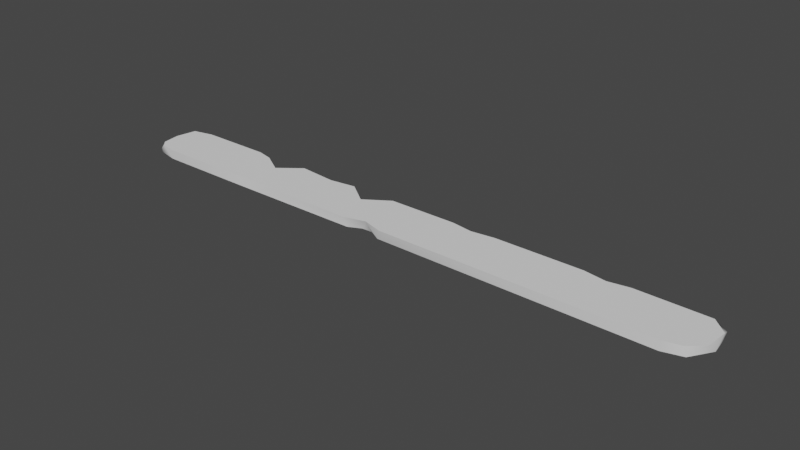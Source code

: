 # Source: ita4.blend  (saved by Blender 3.4.6; exported with 4.5.12 LTS)
import bpy
from mathutils import Matrix  # noqa: F401  (used for matrix-valued properties, if any)

bpy.ops.wm.read_factory_settings(use_empty=True)
scene = bpy.context.scene
scene.name = 'Scene'

# ---- collections
col_collection = bpy.data.collections.new('Collection'); scene.collection.children.link(col_collection)

# ---- world
world_world = bpy.data.worlds.new('World'); scene.world = world_world
world_world.use_nodes = True; world_world.node_tree.nodes.clear()
_N = world_world.node_tree.nodes; _L = world_world.node_tree.links
n0 = _N.new('ShaderNodeOutputWorld'); n0.name = 'World Output'; n0.location = (300, 300)
n1 = _N.new('ShaderNodeBackground'); n1.name = 'Background'; n1.location = (10, 300)
n1.inputs[0].default_value = (0.05088, 0.05088, 0.05088, 1.0)
_L.new(n1.outputs[0], n0.inputs[0])
n0.is_active_output = True
world_world.color = (0.05088, 0.05088, 0.05088)
world_world.use_sun_shadow = False
world_world.sun_shadow_jitter_overblur = 0.0

# ---- meshes
me_dmg = bpy.data.meshes.new('立方体_dmg')
me_dmg.from_pydata([(-20.02, -1.509, -0.004883), (-1.482, -1.377, 0.3081), (-20.02, 1.509, 0.004879), (20.02, 1.509, -0.004875), (-2.041, 1.77, 0.3177), (-12.01, -1.705, 0.3157), (-1.847, -1.284, -0.3168), (20.19, -0.05361, -0.3194), (-0.3066, -1.701, -0.3189), (20.0, 1.484, -0.3002), (-11.11, 0.6215, 0.3179), (-12.82, 1.548, -0.3112), (-2.009, 1.711, -0.3151), (5.555, 1.787, -0.3169), (-0.1268, -1.786, 0.3169), (-11.24, 0.5416, -0.3141), (-20.08, -1.149, 0.3169), (-20.0, -1.484, -0.3002), (-20.24, -0.06578, -0.3169), (13.04, 1.546, 0.317), (-20.24, 0.07024, 0.3169), (-19.67, -1.57, 0.3169), (-20.0, 1.484, 0.3002), (-20.08, 1.149, -0.3169), (-18.58, -1.772, -0.3169), (-9.616, 1.793, 0.3164), (2.592, 1.787, 0.3169), (12.89, 1.574, -0.3167), (18.02, -1.785, -0.3169), (2.551, 1.784, -0.3169), (4.03, 1.578, 0.3148), (-18.58, 1.772, 0.3169), (14.44, 1.787, -0.3169), (14.45, 1.787, 0.3169), (-9.957, 1.59, -0.3171), (-18.5, -1.771, 0.3169), (-11.81, -1.767, -0.3175), (-8.949, 1.834, -0.3173), (-7.006, 1.553, 0.3169), (19.21, 1.727, 0.3213), (4.109, 1.579, -0.3143), (5.613, 1.778, 0.3169), (-7.047, 1.552, -0.3169), (-5.247, 1.803, 0.317), (-2.705, -1.694, -0.3192), (18.61, 1.769, -0.3169), (11.53, 1.787, 0.3169), (-2.96, -1.785, 0.3168), (-19.18, 1.736, -0.3214), (18.03, -1.783, 0.3169), (20.06, -0.7468, 0.3126), (19.3, -1.427, -0.3207), (-5.165, 1.752, -0.3172), (-1.103, -1.261, -0.317), (-13.7, 1.787, -0.3169), (19.13, -1.532, 0.3167), (-13.7, 1.787, 0.3169), (20.18, 0.812, 0.3273), (-12.61, 1.528, 0.3185), (-3.705, 0.6685, 0.317), (-3.726, 0.6505, -0.3168)], [], [(16, 0, 21), (47, 36, 44), (1, 6, 53), (23, 2, 48), (31, 48, 22), (48, 31, 54), (38, 37, 25), (37, 38, 42), (43, 42, 38), (42, 43, 52), (12, 4, 29), (14, 8, 28), (55, 51, 50), (29, 26, 30), (40, 29, 30), (19, 27, 46), (32, 33, 45), (45, 39, 9), (57, 7, 9), (3, 39, 57), (0, 16, 17), (24, 35, 21, 17), (21, 0, 17), (24, 36, 5, 35), (20, 22, 23, 18), (47, 5, 36), (1, 47, 44), (44, 6, 1), (53, 8, 1), (1, 8, 14), (56, 58, 11, 54), (23, 22, 2), (48, 2, 22), (54, 31, 56), (58, 10, 15, 11), (52, 43, 59, 60), (10, 34, 15), (34, 10, 25), (37, 34, 25), (60, 59, 4, 12), (28, 51, 55, 49), (51, 7, 50), (49, 14, 28), (19, 33, 32, 27), (29, 4, 26), (30, 41, 40), (13, 40, 41), (13, 41, 46), (46, 27, 13), (45, 33, 39), (57, 50, 7), (57, 9, 3), (39, 3, 9), (54, 11, 15, 34, 37, 42, 52, 60, 12, 29, 40, 13, 27, 32, 45, 9, 7, 51, 28, 8, 53, 6, 44, 36, 24, 17, 18, 23, 48), (16, 20, 18, 17), (19, 46, 41, 30, 26, 4, 59, 43, 38, 25, 10, 58, 56, 31, 22, 20, 16, 21, 35, 5, 47, 1, 14, 49, 55, 50, 57, 39, 33)])
me_dmg.polygons.foreach_set('use_smooth', [1, 1, 1, 1, 1, 1, 1, 1, 1, 1, 1, 1, 1, 1, 1, 1, 1, 1, 1, 1, 1, 1, 1, 1, 1, 1, 1, 1, 1, 1, 1, 1, 1, 1, 1, 1, 1, 1, 1, 1, 1, 1, 1, 1, 1, 1, 1, 1, 1, 1, 1, 1, 1, 0, 1, 0])
_uv = me_dmg.uv_layers.new(name='UVマップ')
_uv.uv.foreach_set('vector', [0.0, 0.0, 0.0, 0.0, 0.0, 0.0, 0.0, 0.0, 0.0, 0.0, 0.0, 0.0, 0.0, 0.0, 0.0, 0.0, 0.0, 0.0, 0.0, 0.0, 0.0, 0.0, 0.0, 0.0, 0.0, 0.0, 0.0, 0.0, 0.0, 0.0, 0.0, 0.0, 0.0, 0.0, 0.0, 0.0, 0.0, 0.0, 0.0, 0.0, 0.0, 0.0, 0.0, 0.0, 0.0, 0.0, 0.0, 0.0, 0.0, 0.0, 0.0, 0.0, 0.0, 0.0, 0.0, 0.0, 0.0, 0.0, 0.0, 0.0, 0.0, 0.0, 0.0, 0.0, 0.0, 0.0, 0.0, 0.0, 0.0, 0.0, 0.0, 0.0, 0.0, 0.0, 0.0, 0.0, 0.0, 0.0, 0.0, 0.0, 0.0, 0.0, 0.0, 0.0, 0.0, 0.0, 0.0, 0.0, 0.0, 0.0, 0.0, 0.0, 0.0, 0.0, 0.0, 0.0, 0.0, 0.0, 0.0, 0.0, 0.0, 0.0, 0.0, 0.0, 0.0, 0.0, 0.0, 0.0, 0.0, 0.0, 0.0, 0.0, 0.0, 0.0, 0.0, 0.0, 0.0, 0.0, 0.0, 0.0, 0.0, 0.0, 0.0, 0.0, 0.0, 0.0, 0.0, 0.0, 0.0, 0.0, 0.0, 0.0, 0.0, 0.0, 0.0, 0.0, 0.0, 0.0, 0.0, 0.0, 0.0, 0.0, 0.0, 0.0, 0.0, 0.0, 0.0, 0.0, 0.0, 0.0, 0.0, 0.0, 0.0, 0.0, 0.0, 0.0, 0.0, 0.0, 0.0, 0.0, 0.0, 0.0, 0.0, 0.0, 0.0, 0.0, 0.0, 0.0, 0.0, 0.0, 0.0, 0.0, 0.0, 0.0, 0.0, 0.0, 0.0, 0.0, 0.0, 0.0, 0.0, 0.0, 0.0, 0.0, 0.0, 0.0, 0.0, 0.0, 0.0, 0.0, 0.0, 0.0, 0.0, 0.0, 0.0, 0.0, 0.0, 0.0, 0.0, 0.0, 0.0, 0.0, 0.0, 0.0, 0.0, 0.0, 0.0, 0.0, 0.0, 0.0, 0.0, 0.0, 0.0, 0.0, 0.0, 0.0, 0.0, 0.0, 0.0, 0.0, 0.0, 0.0, 0.0, 0.0, 0.0, 0.0, 0.0, 0.0, 0.0, 0.0, 0.0, 0.0, 0.0, 0.0, 0.0, 0.0, 0.0, 0.0, 0.0, 0.0, 0.0, 0.0, 0.0, 0.0, 0.0, 0.0, 0.0, 0.0, 0.0, 0.0, 0.0, 0.0, 0.0, 0.0, 0.0, 0.0, 0.0, 0.0, 0.0, 0.0, 0.0, 0.0, 0.0, 0.0, 0.0, 0.0, 0.0, 0.0, 0.0, 0.0, 0.0, 0.0, 0.0, 0.0, 0.0, 0.0, 0.0, 0.0, 0.0, 0.0, 0.0, 0.0, 0.0, 0.0, 0.0, 0.0, 0.0, 0.0, 0.0, 0.0, 0.0, 0.0, 0.0, 0.0, 0.0, 0.0, 0.0, 0.0, 0.0, 0.0, 0.0, 0.0, 0.0, 0.0, 0.0, 0.0, 0.0, 0.0, 0.0, 0.0, 0.0, 0.0, 0.0, 0.0, 0.0, 0.0, 0.0, 0.0, 0.0, 0.0, 0.0, 0.0, 0.0, 0.0, 0.0, 0.0, 0.0, 0.0, 0.0, 0.0, 0.0, 0.0, 0.0, 0.0, 0.0, 0.0, 0.1667, 0.5203, 0.1714, 0.532, 0.1817, 0.5879, 0.1896, 0.533, 0.1956, 0.5203, 0.2072, 0.5342, 0.2185, 0.5261, 0.2274, 0.5849, 0.2379, 0.5302, 0.2655, 0.5199, 0.2758, 0.5317, 0.2837, 0.5203, 0.3283, 0.5315, 0.3377, 0.5204, 0.363, 0.5233, 0.3708, 0.5449, 0.3724, 0.6283, 0.367, 0.7058, 0.3595, 0.7283, 0.2487, 0.723, 0.2433, 0.6988, 0.2388, 0.6999, 0.2333, 0.7224, 0.1782, 0.7273, 0.1371, 0.7268, 0.1292, 0.7051, 0.1272, 0.6289, 0.128, 0.5577, 0.1336, 0.5288, 0.0, 0.0, 0.0, 0.0, 0.0, 0.0, 0.0, 0.0, 0.6708, 0.5333, 0.6799, 0.5203, 0.7159, 0.5198, 0.7255, 0.5329, 0.7343, 0.5203, 0.7623, 0.526, 0.7725, 0.5838, 0.782, 0.5248, 0.7926, 0.534, 0.8083, 0.5273, 0.8175, 0.5848, 0.8267, 0.5366, 0.8332, 0.5203, 0.8629, 0.5232, 0.8708, 0.5449, 0.8728, 0.6209, 0.872, 0.6923, 0.8695, 0.7169, 0.8624, 0.7268, 0.823, 0.7239, 0.768, 0.727, 0.7587, 0.7115, 0.7508, 0.728, 0.6405, 0.7284, 0.6338, 0.7131, 0.6282, 0.6675, 0.6277, 0.5778, 0.6334, 0.5289, 0.6622, 0.5204])
me_dmg.use_remesh_fix_poles = True
me_dmg.use_remesh_preserve_attributes = False
me_dmg.use_mirror_vertex_groups = False
me_dmg.update()
me_dmg.normals_split_custom_set([tuple(v) for v in zip(*[iter([-0.9381, -0.2695, 0.2177, -0.7333, -0.6762, 0.07087, -0.3008, -0.9287, 0.2168, 0.1012, -0.9902, -0.09637, -0.002662, -0.9975, 0.07119, 0.1974, -0.9762, -0.08936, -0.08493, -0.9597, -0.2678, 0.2551, -0.9269, -0.2752, -0.2441, -0.897, -0.3686, -0.9094, 0.3122, -0.2747, -0.7409, 0.6621, -0.1131, -0.2116, 0.9743, -0.07747, -0.0584, 0.9983, 0.002222, -0.2116, 0.9743, -0.07747, -0.7331, 0.6657, 0.1393, -0.2116, 0.9743, -0.07747, -0.0584, 0.9983, 0.002222, 0.121, 0.9925, -0.01501, -0.009896, 0.9998, 0.0157, 0.02145, 0.998, 0.05945, -0.2872, 0.9576, -0.02229, 0.02145, 0.998, 0.05945, -0.009896, 0.9998, 0.0157, 0.01496, 0.9997, -0.01847, 0.2289, 0.9726, -0.04012, 0.01496, 0.9997, -0.01847, -0.009896, 0.9998, 0.0157, 0.01496, 0.9997, -0.01847, 0.2289, 0.9726, -0.04012, 0.2906, 0.9544, -0.06896, -0.289, 0.9544, -0.07489, -0.2893, 0.9546, -0.07141, 0.06485, 0.9978, -0.01106, -0.1245, -0.9879, -0.09301, -0.1671, -0.9769, -0.1334, 0.123, -0.9921, -0.0237, 0.4168, -0.9081, -0.04057, 0.5555, -0.8266, -0.09067, 0.8495, -0.4942, -0.1846, 0.06485, 0.9978, -0.01106, 0.07574, 0.9971, -0.01009, 0.02306, 0.9997, -0.005717, -0.0183, 0.9996, 0.01995, 0.06485, 0.9978, -0.01106, 0.02306, 0.9997, -0.005717, -0.01984, 0.9995, 0.02579, 0.009221, 0.9998, -0.01964, 0.04653, 0.9748, -0.2184, -0.07866, 0.9967, 0.02063, -0.07199, 0.9971, 0.02397, 0.06071, 0.9981, 0.003565, 0.06071, 0.9981, 0.003565, 0.2331, 0.9623, 0.1399, 0.7174, 0.6706, -0.1886, 0.9668, 0.1929, 0.1674, 0.9881, -0.133, -0.07708, 0.7174, 0.6706, -0.1886, 0.7215, 0.6492, 0.2409, 0.2331, 0.9623, 0.1399, 0.9668, 0.1929, 0.1674, -0.7333, -0.6762, 0.07087, -0.9381, -0.2695, 0.2177, -0.7141, -0.694, -0.09165, -0.09764, -0.995, 0.01996, -0.08417, -0.9962, 0.02451, -0.3008, -0.9287, 0.2168, -0.7141, -0.694, -0.09165, -0.3008, -0.9287, 0.2168, -0.7333, -0.6762, 0.07087, -0.7141, -0.694, -0.09165, -0.09764, -0.995, 0.01996, -0.002662, -0.9975, 0.07119, -0.0003201, -0.9977, 0.06798, -0.08417, -0.9962, 0.02451, -0.9998, 0.01994, 0.001915, -0.7331, 0.6657, 0.1393, -0.9094, 0.3122, -0.2747, -0.9998, -0.01935, -0.00173, 0.1012, -0.9902, -0.09637, -0.0003201, -0.9977, 0.06798, -0.002662, -0.9975, 0.07119, -0.08493, -0.9597, -0.2678, 0.1012, -0.9902, -0.09637, 0.1974, -0.9762, -0.08936, 0.1974, -0.9762, -0.08936, 0.2551, -0.9269, -0.2752, -0.08493, -0.9597, -0.2678, -0.2441, -0.897, -0.3686, -0.1671, -0.9769, -0.1334, -0.08493, -0.9597, -0.2678, -0.08493, -0.9597, -0.2678, -0.1671, -0.9769, -0.1334, -0.1245, -0.9879, -0.09301, 0.1228, 0.9923, -0.01301, 0.4386, 0.8906, -0.1204, 0.3574, 0.9297, -0.08886, 0.121, 0.9925, -0.01501, -0.9094, 0.3122, -0.2747, -0.7331, 0.6657, 0.1393, -0.7409, 0.6621, -0.1131, -0.2116, 0.9743, -0.07747, -0.7409, 0.6621, -0.1131, -0.7331, 0.6657, 0.1393, 0.121, 0.9925, -0.01501, -0.0584, 0.9983, 0.002222, 0.1228, 0.9923, -0.01301, 0.4386, 0.8906, -0.1204, -0.142, 0.9877, -0.06617, -0.0005475, 0.9974, -0.07207, 0.3574, 0.9297, -0.08886, 0.2906, 0.9544, -0.06896, 0.2289, 0.9726, -0.04012, 0.02769, 0.9987, -0.04319, 0.04836, 0.9979, -0.04241, -0.142, 0.9877, -0.06617, -0.5145, 0.8575, -0.007609, -0.0005475, 0.9974, -0.07207, -0.5145, 0.8575, -0.007609, -0.142, 0.9877, -0.06617, -0.2872, 0.9576, -0.02229, 0.02145, 0.998, 0.05945, -0.5145, 0.8575, -0.007609, -0.2872, 0.9576, -0.02229, 0.04836, 0.9979, -0.04241, 0.02769, 0.9987, -0.04319, -0.2893, 0.9546, -0.07141, -0.289, 0.9544, -0.07489, 0.123, -0.9921, -0.0237, 0.5555, -0.8266, -0.09067, 0.4168, -0.9081, -0.04057, 0.126, -0.9918, -0.02316, 0.5555, -0.8266, -0.09067, 0.9881, -0.133, -0.07708, 0.8495, -0.4942, -0.1846, 0.126, -0.9918, -0.02316, -0.1245, -0.9879, -0.09301, 0.123, -0.9921, -0.0237, -0.01984, 0.9995, 0.02579, -0.07199, 0.9971, 0.02397, -0.07866, 0.9967, 0.02063, 0.009221, 0.9998, -0.01964, 0.06485, 0.9978, -0.01106, -0.2893, 0.9546, -0.07141, 0.07574, 0.9971, -0.01009, 0.02306, 0.9997, -0.005717, -0.06669, 0.9976, 0.01617, -0.0183, 0.9996, 0.01995, -0.07589, 0.9971, 0.01087, -0.0183, 0.9996, 0.01995, -0.06669, 0.9976, 0.01617, -0.07589, 0.9971, 0.01087, -0.06669, 0.9976, 0.01617, 0.04653, 0.9748, -0.2184, 0.04653, 0.9748, -0.2184, 0.009221, 0.9998, -0.01964, -0.07589, 0.9971, 0.01087, 0.06071, 0.9981, 0.003565, -0.07199, 0.9971, 0.02397, 0.2331, 0.9623, 0.1399, 0.9668, 0.1929, 0.1674, 0.8495, -0.4942, -0.1846, 0.9881, -0.133, -0.07708, 0.9668, 0.1929, 0.1674, 0.7174, 0.6706, -0.1886, 0.7215, 0.6492, 0.2409, 0.2331, 0.9623, 0.1399, 0.7215, 0.6492, 0.2409, 0.7174, 0.6706, -0.1886, -1.568e-05, 0.0003366, -1.0, -1.568e-05, 0.0003366, -1.0, -1.568e-05, 0.0003366, -1.0, -1.568e-05, 0.0003366, -1.0, -1.568e-05, 0.0003366, -1.0, -1.568e-05, 0.0003366, -1.0, -1.568e-05, 0.0003366, -1.0, -1.568e-05, 0.0003366, -1.0, -1.568e-05, 0.0003366, -1.0, -1.568e-05, 0.0003366, -1.0, -1.568e-05, 0.0003366, -1.0, -1.568e-05, 0.0003366, -1.0, -1.568e-05, 0.0003366, -1.0, -1.568e-05, 0.0003366, -1.0, -1.568e-05, 0.0003366, -1.0, -1.568e-05, 0.0003366, -1.0, -1.568e-05, 0.0003366, -1.0, -1.568e-05, 0.0003366, -1.0, -1.568e-05, 0.0003366, -1.0, -1.568e-05, 0.0003366, -1.0, -1.568e-05, 0.0003366, -1.0, -1.568e-05, 0.0003366, -1.0, -1.568e-05, 0.0003366, -1.0, -1.568e-05, 0.0003366, -1.0, -1.568e-05, 0.0003366, -1.0, -1.568e-05, 0.0003366, -1.0, -1.568e-05, 0.0003366, -1.0, -1.568e-05, 0.0003366, -1.0, -1.568e-05, 0.0003366, -1.0, -0.9381, -0.2695, 0.2177, -0.9998, 0.01994, 0.001915, -0.9998, -0.01935, -0.00173, -0.7141, -0.694, -0.09165, -0.0001827, -0.0002251, 1.0, -0.0001827, -0.0002251, 1.0, -0.0001827, -0.0002251, 1.0, -0.0001827, -0.0002251, 1.0, -0.0001827, -0.0002251, 1.0, -0.0001827, -0.0002251, 1.0, -0.0001827, -0.0002251, 1.0, -0.0001827, -0.0002251, 1.0, -0.0001827, -0.0002251, 1.0, -0.0001827, -0.0002251, 1.0, -0.0001827, -0.0002251, 1.0, -0.0001827, -0.0002251, 1.0, -0.0001827, -0.0002251, 1.0, -0.0001827, -0.0002251, 1.0, -0.0001827, -0.0002251, 1.0, -0.0001827, -0.0002251, 1.0, -0.0001827, -0.0002251, 1.0, -0.0001827, -0.0002251, 1.0, -0.0001827, -0.0002251, 1.0, -0.0001827, -0.0002251, 1.0, -0.0001827, -0.0002251, 1.0, -0.0001827, -0.0002251, 1.0, -0.0001827, -0.0002251, 1.0, -0.0001827, -0.0002251, 1.0, -0.0001827, -0.0002251, 1.0, -0.0001827, -0.0002251, 1.0, -0.0001827, -0.0002251, 1.0, -0.0001827, -0.0002251, 1.0, -0.0001827, -0.0002251, 1.0])] * 3)])

# ---- objects
ob_dmg = bpy.data.objects.new('立方体_dmg', me_dmg)

# ---- transforms, parenting, visibility, modifiers, constraints
ob_dmg.location = (-11.81, 0.1502, 0.3169)
ob_dmg.lineart.crease_threshold = 0.0

# ---- collection membership
col_collection.objects.link(ob_dmg)

# ---- scene / render settings (as saved in the file)
scene.frame_start = 1; scene.frame_end = 250; scene.frame_set(1)
scene.render.engine = 'BLENDER_EEVEE_NEXT'
scene.cycles.use_denoising = False
scene.cycles.samples = 128
scene.cycles.sampling_pattern = 'TABULATED_SOBOL'
scene.cycles.use_adaptive_sampling = False
scene.cycles.use_light_tree = False
scene.view_settings.view_transform = 'Filmic'
bpy.context.view_layer.update()

# ---- added for rendering (the .blend has no active camera and no usable light): camera, sun
cam_auto = bpy.data.cameras.new('AutoCamera')
cam_auto.lens = 50.0
cam_auto.sensor_width = 36.0
cam_auto.clip_end = 1000.0
ob_auto_camera = bpy.data.objects.new('AutoCamera', cam_auto)
scene.collection.objects.link(ob_auto_camera)
ob_auto_camera.location = (25.7244, -44.8933, 30.3649)
ob_auto_camera.rotation_euler = (1.09748, -7.21219e-08, 0.694738)
scene.camera = ob_auto_camera
light_auto_sun = bpy.data.lights.new('AutoSun', 'SUN')
light_auto_sun.energy = 3.0
light_auto_sun.angle = 0.0523599
ob_auto_sun = bpy.data.objects.new('AutoSun', light_auto_sun)
scene.collection.objects.link(ob_auto_sun)
ob_auto_sun.rotation_euler = (0.872665, 0.174533, 0.523599)
bpy.context.view_layer.update()
